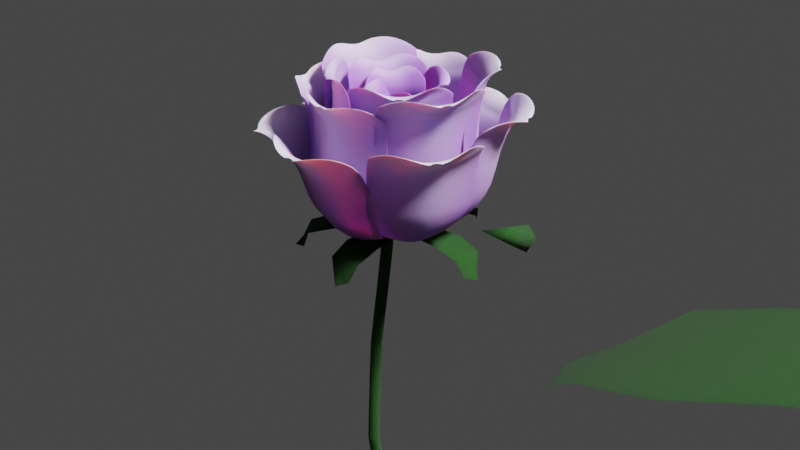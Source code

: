 # Source: PurpleRain.blend  (saved by Blender 2.90.8; exported with 4.5.12 LTS)
import bpy
from mathutils import Matrix  # noqa: F401  (used for matrix-valued properties, if any)

bpy.ops.wm.read_factory_settings(use_empty=True)
scene = bpy.context.scene
scene.name = 'Scene'

# ---- collections
col_collection = bpy.data.collections.new('Collection'); scene.collection.children.link(col_collection)

# ---- materials (node trees are filled in below, after node groups)
mat_stem = bpy.data.materials.new('Stem')
mat_stem.alpha_threshold = 0.0
mat_stem.line_color = (0.0, 0.0, 0.0, 1.0)
mat_pedal = bpy.data.materials.new('Pedal')

# ---- material node trees
mat_stem.use_nodes = True; mat_stem.node_tree.nodes.clear()
_N = mat_stem.node_tree.nodes; _L = mat_stem.node_tree.links
n0 = _N.new('ShaderNodeOutputMaterial'); n0.name = 'Material Output'; n0.location = (300, 300)
n1 = _N.new('ShaderNodeBsdfPrincipled'); n1.name = 'Principled BSDF'; n1.location = (10, 300)
n1.distribution = 'GGX'
n1.subsurface_method = 'BURLEY'
n1.inputs[0].default_value = (0.002992, 0.03117, 0.0, 1.0)
n1.inputs[2].default_value = 1.0
n1.inputs[3].default_value = 1.45
n1.inputs[8].default_value = 1.0
n1.inputs[10].default_value = 0.8652
n1.inputs[27].default_value = (0.0, 0.0, 0.0, 1.0)
n1.inputs[28].default_value = 1.0
_L.new(n1.outputs[0], n0.inputs[0])
n0.is_active_output = True
mat_pedal.use_nodes = True; mat_pedal.node_tree.nodes.clear()
_N = mat_pedal.node_tree.nodes; _L = mat_pedal.node_tree.links
n0 = _N.new('ShaderNodeBsdfPrincipled'); n0.name = 'Principled BSDF'; n0.location = (10, 300)
n0.distribution = 'GGX'
n0.subsurface_method = 'BURLEY'
n0.inputs[2].default_value = 0.6738
n0.inputs[3].default_value = 1.45
n0.inputs[8].default_value = 1.0
n0.inputs[10].default_value = 0.02837
n0.inputs[18].default_value = 0.3759
n0.inputs[27].default_value = (0.0, 0.0, 0.0, 1.0)
n0.inputs[28].default_value = 1.0
n1 = _N.new('ShaderNodeOutputMaterial'); n1.name = 'Material Output'; n1.location = (300, 300)
n2 = _N.new('ShaderNodeTexCoord'); n2.name = 'Texture Coordinate'; n2.location = (-808, 239)
n3 = _N.new('ShaderNodeSeparateXYZ'); n3.name = 'Separate XYZ'; n3.location = (-427, 101)
n4 = _N.new('ShaderNodeMapping'); n4.name = 'Mapping'; n4.location = (-605, 199)
n5 = _N.new('ShaderNodeValToRGB'); n5.name = 'ColorRamp'; n5.location = (-299, 155)
while len(n5.color_ramp.elements) > 1: n5.color_ramp.elements.remove(n5.color_ramp.elements[-1])
n5.color_ramp.elements[0].position = 0.5864; n5.color_ramp.elements[0].color = (0.4297, 0.1544, 0.746, 1.0)
_e = n5.color_ramp.elements.new(1.0); _e.color = (1.0, 1.0, 1.0, 1.0)
n6 = _N.new('ShaderNodeMix'); n6.name = 'Mix'; n6.location = (-160, 180)
n6.data_type = 'RGBA'
n6.inputs[0].default_value = 0.02837
n6.inputs[7].default_value = (1.0, 1.0, 1.0, 1.0)
_L.new(n0.outputs[0], n1.inputs[0])
_L.new(n2.outputs[0], n4.inputs[0])
_L.new(n4.outputs[0], n3.inputs[0])
_L.new(n3.outputs[1], n5.inputs[0])
_L.new(n5.outputs[0], n6.inputs[6])
_L.new(n6.outputs[2], n0.inputs[0])
n1.is_active_output = True

# ---- world
world_world = bpy.data.worlds.new('World'); scene.world = world_world
world_world.use_nodes = True; world_world.node_tree.nodes.clear()
_N = world_world.node_tree.nodes; _L = world_world.node_tree.links
n0 = _N.new('ShaderNodeOutputWorld'); n0.name = 'World Output'; n0.location = (300, 300)
n1 = _N.new('ShaderNodeBackground'); n1.name = 'Background'; n1.location = (10, 300)
n1.inputs[0].default_value = (0.05088, 0.05088, 0.05088, 1.0)
_L.new(n1.outputs[0], n0.inputs[0])
n0.is_active_output = True
world_world.color = (0.05088, 0.05088, 0.05088)
world_world.use_sun_shadow = False
world_world.sun_shadow_jitter_overblur = 0.0

# ---- cameras
cam_camera = bpy.data.cameras.new('Camera')
cam_camera.clip_end = 100.0
cam_camera.ortho_scale = 7.314

# ---- lights
light_light = bpy.data.lights.new('Light', 'SUN')
light_light.transmission_factor = 0.0
light_light.angle = 0.1993
light_light.shadow_soft_size = 0.1
light_light.shadow_cascade_max_distance = 1000.0

# ---- meshes
me_cylinder = bpy.data.meshes.new('Cylinder')
me_cylinder.from_pydata([(0.1782, -0.02264, -3.845), (0.1782, -0.1573, -3.845), (0.04355, -0.02264, -3.845), (0.04355, -0.1573, -3.845), (0.04355, -0.1573, -4.047), (0.04355, -0.02264, -4.047), (0.1782, -0.1573, -4.047), (0.1782, -0.02264, -4.047), (0.1477, -0.02264, 0.09551), (0.1477, -0.02264, -0.1724), (0.1477, -0.1573, 0.09551), (0.1477, -0.1573, -0.1724), (0.01304, -0.02264, 0.09551), (0.01304, -0.02264, -0.1724), (0.01304, -0.1573, 0.09551), (0.01304, -0.1573, -0.1724), (0.1747, -0.2997, -2.6), (0.01425, -0.2997, -1.458), (0.01425, -0.165, -1.458), (0.1747, -0.165, -2.6), (0.1489, -0.2997, -1.458), (0.3093, -0.2997, -2.6), (0.3093, -0.165, -2.6), (0.1489, -0.165, -1.458), (0.06077, -0.4127, -9.529), (0.06077, 0.05723, -9.529), (0.1954, -0.4127, -9.529), (0.1954, 0.05723, -9.529)], [], [(13, 18, 17, 15), (11, 20, 23, 9), (21, 1, 0, 22), (4, 5, 25, 24), (15, 17, 20, 11), (9, 23, 18, 13), (1, 6, 7, 0), (22, 0, 2, 19), (8, 12, 14, 10), (16, 3, 1, 21), (11, 10, 14, 15), (9, 8, 10, 11), (13, 12, 8, 9), (15, 14, 12, 13), (17, 16, 21, 20), (23, 22, 19, 18), (20, 21, 22, 23), (18, 19, 16, 17), (19, 2, 3, 16), (2, 5, 4, 3), (0, 7, 5, 2), (3, 4, 6, 1), (25, 27, 26, 24), (6, 4, 24, 26), (7, 6, 26, 27), (5, 7, 27, 25)])
_k = {(17, 20): 0.55294, (16, 21): 0.91765, (18, 23): 0.55294, (19, 22): 0.91765, (20, 23): 0.55294, (21, 22): 0.91765, (17, 18): 0.55294, (16, 19): 0.91765}
me_cylinder.attributes.new('crease_edge', 'FLOAT', 'EDGE').data.foreach_set('value', [_k.get((min(e.vertices), max(e.vertices)), 0.0) for e in me_cylinder.edges])
_uv = me_cylinder.uv_layers.new(name='UVMap')
_uv.uv.foreach_set('vector', [0.625, 0.75, 0.625, 0.75, 0.625, 0.5, 0.625, 0.5, 0.375, 1.0, 0.375, 1.0, 0.375, 0.75, 0.375, 0.75, 0.375, 1.0, 0.375, 1.0, 0.375, 0.75, 0.375, 0.75, 0.625, 0.5, 0.625, 0.75, 0.625, 0.75, 0.625, 0.5, 0.375, 0.75, 0.375, 0.75, 0.375, 0.5, 0.375, 0.5, 0.125, 0.75, 0.125, 0.75, 0.125, 0.5, 0.125, 0.5, 0.375, 1.0, 0.375, 1.0, 0.375, 0.75, 0.375, 0.75, 0.125, 0.75, 0.125, 0.75, 0.125, 0.5, 0.125, 0.5, 0.375, 0.0, 0.625, 0.0, 0.625, 0.25, 0.375, 0.25, 0.375, 0.75, 0.375, 0.75, 0.375, 0.5, 0.375, 0.5, 0.375, 0.5, 0.625, 0.5, 0.625, 0.75, 0.375, 0.75, 0.375, 0.75, 0.625, 0.75, 0.625, 1.0, 0.375, 1.0, 0.125, 0.5, 0.375, 0.5, 0.375, 0.75, 0.125, 0.75, 0.625, 0.5, 0.875, 0.5, 0.875, 0.75, 0.625, 0.75, 0.375, 0.75, 0.375, 0.75, 0.375, 0.5, 0.375, 0.5, 0.125, 0.75, 0.125, 0.75, 0.125, 0.5, 0.125, 0.5, 0.375, 1.0, 0.375, 1.0, 0.375, 0.75, 0.375, 0.75, 0.625, 0.75, 0.625, 0.75, 0.625, 0.5, 0.625, 0.5, 0.625, 0.75, 0.625, 0.75, 0.625, 0.5, 0.625, 0.5, 0.625, 0.75, 0.625, 0.75, 0.625, 0.5, 0.625, 0.5, 0.125, 0.75, 0.125, 0.75, 0.125, 0.5, 0.125, 0.5, 0.375, 0.75, 0.375, 0.75, 0.375, 0.5, 0.375, 0.5, 0.375, 0.25, 0.625, 0.25, 0.625, 0.5, 0.375, 0.5, 0.375, 0.5, 0.375, 0.75, 0.375, 0.75, 0.375, 0.5, 0.375, 0.75, 0.375, 1.0, 0.375, 1.0, 0.375, 0.75, 0.125, 0.5, 0.125, 0.75, 0.125, 0.75, 0.125, 0.5])
me_cylinder.materials.append(mat_stem)
me_cylinder.use_remesh_fix_poles = True
me_cylinder.use_remesh_preserve_attributes = False
me_cylinder.use_mirror_vertex_groups = False
me_cylinder.update()
me_plane = bpy.data.meshes.new('Plane')
me_plane.from_pydata([(0.796, -0.8384, 0.5551), (2.427, -0.8384, 1.203), (0.796, 0.8283, 0.5551), (2.427, 0.8283, 1.203), (3.496, -0.005069, 1.378), (0.05931, -0.005068, 0.01244), (0.8295, -0.005068, 0.5684), (1.577, -0.9634, 0.8656), (2.373, -0.005069, 1.182), (1.577, 0.9533, 0.8656), (3.179, -0.4842, 1.252), (3.179, 0.4741, 1.252), (0.272, -0.4842, 0.09698), (0.272, 0.4741, 0.09698), (1.575, -0.005069, 0.8646), (2.948, -0.005069, 1.28), (0.3779, -0.005068, 0.2342)], [], [(0, 7, 14, 6), (7, 1, 8, 14), (14, 8, 3, 9), (6, 14, 9, 2), (3, 8, 15, 11), (1, 10, 15, 8), (4, 11, 15, 10), (0, 6, 16, 12), (2, 13, 16, 6), (5, 12, 16, 13)])
me_plane.polygons.foreach_set('use_smooth', [True] * 10)
_uv = me_plane.uv_layers.new(name='UVMap')
_uv.uv.foreach_set('vector', [0.1667, 0.0, 0.5, 0.02083, 0.5, 0.5, 0.1667, 0.4352, 0.5, 0.02083, 0.8333, 0.1667, 0.8333, 0.5648, 0.5, 0.5, 0.5, 0.5, 0.8333, 0.5648, 0.8333, 1.0, 0.5, 0.9792, 0.1667, 0.4352, 0.5, 0.5, 0.5, 0.9792, 0.1667, 0.8333, 0.8333, 1.0, 0.8333, 0.5648, 0.9688, 0.6788, 0.9792, 1.0, 0.8333, 0.1667, 0.9792, 0.5208, 0.9688, 0.6788, 0.8333, 0.5648, 1.0, 1.0, 0.9792, 1.0, 0.9688, 0.6788, 0.9792, 0.5208, 0.1667, 0.0, 0.1667, 0.4352, 0.03125, 0.3212, 0.02083, 0.0, 0.1667, 0.8333, 0.02083, 0.4792, 0.03125, 0.3212, 0.1667, 0.4352, 0.0, 0.0, 0.02083, 0.0, 0.03125, 0.3212, 0.02083, 0.4792])
me_plane.materials.append(mat_stem)
me_plane.use_remesh_fix_poles = True
me_plane.use_remesh_preserve_attributes = False
me_plane.use_mirror_vertex_groups = False
me_plane.update()
me_cone_001 = bpy.data.meshes.new('Cone.001')
me_cone_001.from_pydata([(0.01722, -0.02212, 0.1035), (0.1401, -0.06075, 0.023), (0.09316, -0.1232, -0.1072), (-0.05871, -0.1232, -0.1072), (-0.1056, -0.06075, 0.023), (0.01722, -0.6366, 0.2551)], [], [(0, 5, 1), (1, 5, 2), (2, 5, 3), (0, 1, 2, 3, 4), (3, 5, 4), (4, 5, 0)])
me_cone_001.polygons.foreach_set('use_smooth', [True] * 6)
_uv = me_cone_001.uv_layers.new(name='UVMap')
_uv.uv.foreach_set('vector', [0.25, 0.49, 0.25, 0.25, 0.4783, 0.3242, 0.4783, 0.3242, 0.25, 0.25, 0.3911, 0.05584, 0.3911, 0.05584, 0.25, 0.25, 0.1089, 0.05584, 0.75, 0.49, 0.9783, 0.3242, 0.8911, 0.05584, 0.6089, 0.05584, 0.5217, 0.3242, 0.1089, 0.05584, 0.25, 0.25, 0.02175, 0.3242, 0.02175, 0.3242, 0.25, 0.25, 0.25, 0.49])
me_cone_001.materials.append(mat_stem)
me_cone_001.use_remesh_fix_poles = True
me_cone_001.use_remesh_preserve_attributes = False
me_cone_001.use_mirror_vertex_groups = False
me_cone_001.update()
me_plane_005 = bpy.data.meshes.new('Plane.005')
me_plane_005.from_pydata([(0.3083, -0.245, 0.2411), (0.7553, -0.245, 0.4963), (0.3083, 0.07433, 0.2411), (0.7553, 0.07433, 0.4963), (1.004, -0.08535, 0.4151), (0.01188, -0.08535, -0.05239), (0.3184, -0.08535, 0.245), (0.499, -0.269, 0.3966), (0.7391, -0.08535, 0.49), (0.499, 0.09829, 0.3966), (0.9082, -0.1772, 0.3778), (0.9082, 0.006465, 0.3778), (0.07608, -0.1772, -0.0274), (0.07608, 0.006465, -0.0274), (0.4983, -0.08535, 0.3963), (0.8739, -0.08535, 0.4492), (0.1363, -0.08535, 0.06387), (0.1443, 0.2729, 0.1248), (0.2469, 0.7772, 0.136), (-0.1122, 0.3292, -0.05698), (-0.009571, 0.8334, -0.04582), (0.2626, 0.9588, -0.1105), (-0.00375, -0.1041, -0.06348), (0.01907, 0.3114, 0.03284), (0.1892, 0.5103, 0.177), (0.1138, 0.7887, 0.0468), (-0.1058, 0.575, -0.03212), (0.3075, 0.8444, -0.04798), (0.1601, 0.8768, -0.1525), (0.08927, -0.05448, -0.01806), (-0.05821, -0.02214, -0.1226), (0.04149, 0.5419, 0.0725), (0.1906, 0.8738, -0.03516), (0.007222, 0.06197, -0.02759), (-0.2787, 0.1453, -0.2489), (-0.6846, 0.2934, -0.5243), (-0.354, -0.1605, -0.3022), (-0.7599, -0.01238, -0.5777), (-0.7225, 0.1855, -0.8087), (0.009552, -0.1266, -0.05405), (-0.3231, -0.004554, -0.2835), (-0.5092, 0.2392, -0.3181), (-0.7115, 0.1356, -0.5382), (-0.5958, -0.1124, -0.3795), (-0.6374, 0.2446, -0.7178), (-0.6807, 0.06882, -0.7485), (-0.01131, -0.01935, -0.08935), (-0.05462, -0.1951, -0.12), (-0.552, 0.06314, -0.3482), (-0.7147, 0.1606, -0.6768), (-0.1355, -0.0778, -0.1287), (-0.2856, -0.3455, -0.2537), (-0.5471, -0.7506, -0.4268), (-0.07947, -0.5409, -0.1076), (-0.341, -0.9461, -0.2807), (-0.4003, -0.9716, -0.5803), (0.02744, -0.1176, -0.04137), (-0.1862, -0.4515, -0.1865), (-0.4331, -0.525, -0.338), (-0.438, -0.835, -0.3444), (-0.1961, -0.7497, -0.17), (-0.4242, -0.8366, -0.5667), (-0.3057, -0.949, -0.4827), (-0.05549, -0.1143, -0.1207), (0.06301, -0.2267, -0.03667), (-0.3143, -0.6367, -0.2536), (-0.4168, -0.9034, -0.4657), (-0.07003, -0.2511, -0.08235), (0.0741, -0.5212, 0.07508), (0.3441, -0.9398, 0.2048), (0.2972, -0.3371, 0.2116), (0.557, -0.7557, 0.3558), (0.6453, -0.9751, 0.1608), (0.02632, -0.09285, -0.04216), (0.1972, -0.4377, 0.1375), (0.164, -0.7356, 0.1591), (0.4402, -0.834, 0.2781), (0.4088, -0.5239, 0.3326), (0.5228, -0.9466, 0.1046), (0.6452, -0.8407, 0.1914), (0.006215, -0.2004, -0.07692), (0.1286, -0.09453, 0.00985), (0.2859, -0.6291, 0.2458), (0.5451, -0.9046, 0.2162), (0.0924, -0.2307, 0.03278)], [], [(0, 7, 14, 6), (7, 1, 8, 14), (14, 8, 3, 9), (6, 14, 9, 2), (3, 8, 15, 11), (1, 10, 15, 8), (4, 11, 15, 10), (0, 6, 16, 12), (2, 13, 16, 6), (5, 12, 16, 13), (17, 24, 31, 23), (24, 18, 25, 31), (31, 25, 20, 26), (23, 31, 26, 19), (20, 25, 32, 28), (18, 27, 32, 25), (21, 28, 32, 27), (17, 23, 33, 29), (19, 30, 33, 23), (22, 29, 33, 30), (34, 41, 48, 40), (41, 35, 42, 48), (48, 42, 37, 43), (40, 48, 43, 36), (37, 42, 49, 45), (35, 44, 49, 42), (38, 45, 49, 44), (34, 40, 50, 46), (36, 47, 50, 40), (39, 46, 50, 47), (51, 58, 65, 57), (58, 52, 59, 65), (65, 59, 54, 60), (57, 65, 60, 53), (54, 59, 66, 62), (52, 61, 66, 59), (55, 62, 66, 61), (51, 57, 67, 63), (53, 64, 67, 57), (56, 63, 67, 64), (68, 75, 82, 74), (75, 69, 76, 82), (82, 76, 71, 77), (74, 82, 77, 70), (71, 76, 83, 79), (69, 78, 83, 76), (72, 79, 83, 78), (68, 74, 84, 80), (70, 81, 84, 74), (73, 80, 84, 81)])
me_plane_005.polygons.foreach_set('use_smooth', [True] * 50)
_uv = me_plane_005.uv_layers.new(name='UVMap')
_uv.uv.foreach_set('vector', [0.1667, 0.0, 0.5, 0.02083, 0.5, 0.5, 0.1667, 0.4352, 0.5, 0.02083, 0.8333, 0.1667, 0.8333, 0.5648, 0.5, 0.5, 0.5, 0.5, 0.8333, 0.5648, 0.8333, 1.0, 0.5, 0.9792, 0.1667, 0.4352, 0.5, 0.5, 0.5, 0.9792, 0.1667, 0.8333, 0.8333, 1.0, 0.8333, 0.5648, 0.9688, 0.6788, 0.9792, 1.0, 0.8333, 0.1667, 0.9792, 0.5208, 0.9688, 0.6788, 0.8333, 0.5648, 1.0, 1.0, 0.9792, 1.0, 0.9688, 0.6788, 0.9792, 0.5208, 0.1667, 0.0, 0.1667, 0.4352, 0.03125, 0.3212, 0.02083, 0.0, 0.1667, 0.8333, 0.02083, 0.4792, 0.03125, 0.3212, 0.1667, 0.4352, 0.0, 0.0, 0.02083, 0.0, 0.03125, 0.3212, 0.02083, 0.4792, 0.1667, 0.0, 0.5, 0.02083, 0.5, 0.5, 0.1667, 0.4352, 0.5, 0.02083, 0.8333, 0.1667, 0.8333, 0.5648, 0.5, 0.5, 0.5, 0.5, 0.8333, 0.5648, 0.8333, 1.0, 0.5, 0.9792, 0.1667, 0.4352, 0.5, 0.5, 0.5, 0.9792, 0.1667, 0.8333, 0.8333, 1.0, 0.8333, 0.5648, 0.9688, 0.6788, 0.9792, 1.0, 0.8333, 0.1667, 0.9792, 0.5208, 0.9688, 0.6788, 0.8333, 0.5648, 1.0, 1.0, 0.9792, 1.0, 0.9688, 0.6788, 0.9792, 0.5208, 0.1667, 0.0, 0.1667, 0.4352, 0.03125, 0.3212, 0.02083, 0.0, 0.1667, 0.8333, 0.02083, 0.4792, 0.03125, 0.3212, 0.1667, 0.4352, 0.0, 0.0, 0.02083, 0.0, 0.03125, 0.3212, 0.02083, 0.4792, 0.1667, 0.0, 0.5, 0.02083, 0.5, 0.5, 0.1667, 0.4352, 0.5, 0.02083, 0.8333, 0.1667, 0.8333, 0.5648, 0.5, 0.5, 0.5, 0.5, 0.8333, 0.5648, 0.8333, 1.0, 0.5, 0.9792, 0.1667, 0.4352, 0.5, 0.5, 0.5, 0.9792, 0.1667, 0.8333, 0.8333, 1.0, 0.8333, 0.5648, 0.9688, 0.6788, 0.9792, 1.0, 0.8333, 0.1667, 0.9792, 0.5208, 0.9688, 0.6788, 0.8333, 0.5648, 1.0, 1.0, 0.9792, 1.0, 0.9688, 0.6788, 0.9792, 0.5208, 0.1667, 0.0, 0.1667, 0.4352, 0.03125, 0.3212, 0.02083, 0.0, 0.1667, 0.8333, 0.02083, 0.4792, 0.03125, 0.3212, 0.1667, 0.4352, 0.0, 0.0, 0.02083, 0.0, 0.03125, 0.3212, 0.02083, 0.4792, 0.1667, 0.0, 0.5, 0.02083, 0.5, 0.5, 0.1667, 0.4352, 0.5, 0.02083, 0.8333, 0.1667, 0.8333, 0.5648, 0.5, 0.5, 0.5, 0.5, 0.8333, 0.5648, 0.8333, 1.0, 0.5, 0.9792, 0.1667, 0.4352, 0.5, 0.5, 0.5, 0.9792, 0.1667, 0.8333, 0.8333, 1.0, 0.8333, 0.5648, 0.9688, 0.6788, 0.9792, 1.0, 0.8333, 0.1667, 0.9792, 0.5208, 0.9688, 0.6788, 0.8333, 0.5648, 1.0, 1.0, 0.9792, 1.0, 0.9688, 0.6788, 0.9792, 0.5208, 0.1667, 0.0, 0.1667, 0.4352, 0.03125, 0.3212, 0.02083, 0.0, 0.1667, 0.8333, 0.02083, 0.4792, 0.03125, 0.3212, 0.1667, 0.4352, 0.0, 0.0, 0.02083, 0.0, 0.03125, 0.3212, 0.02083, 0.4792, 0.1667, 0.0, 0.5, 0.02083, 0.5, 0.5, 0.1667, 0.4352, 0.5, 0.02083, 0.8333, 0.1667, 0.8333, 0.5648, 0.5, 0.5, 0.5, 0.5, 0.8333, 0.5648, 0.8333, 1.0, 0.5, 0.9792, 0.1667, 0.4352, 0.5, 0.5, 0.5, 0.9792, 0.1667, 0.8333, 0.8333, 1.0, 0.8333, 0.5648, 0.9688, 0.6788, 0.9792, 1.0, 0.8333, 0.1667, 0.9792, 0.5208, 0.9688, 0.6788, 0.8333, 0.5648, 1.0, 1.0, 0.9792, 1.0, 0.9688, 0.6788, 0.9792, 0.5208, 0.1667, 0.0, 0.1667, 0.4352, 0.03125, 0.3212, 0.02083, 0.0, 0.1667, 0.8333, 0.02083, 0.4792, 0.03125, 0.3212, 0.1667, 0.4352, 0.0, 0.0, 0.02083, 0.0, 0.03125, 0.3212, 0.02083, 0.4792])
me_plane_005.materials.append(mat_stem)
me_plane_005.use_remesh_fix_poles = True
me_plane_005.use_remesh_preserve_attributes = False
me_plane_005.use_mirror_vertex_groups = False
me_plane_005.update()

# ---- curves / text
cu_beziercircle_001 = bpy.data.curves.new('BezierCircle.001', 'CURVE')
cu_beziercircle_001.dimensions = '3D'
_sp = cu_beziercircle_001.splines.new('BEZIER'); _sp.bezier_points.add(3)
_sp.bezier_points.foreach_set('co', [-0.9815, 0.0, 0.0, 0.0, 1.0, 0.0, -0.8022, 0.0, 0.0, 0.0, -1.0, 0.0])
_sp.bezier_points.foreach_set('handle_left', [-0.9815, -0.547, 0.0, 0.4462, 1.325, 0.0, -0.8022, 0.5005, 0.0, -0.421, -0.6285, 0.0])
_sp.bezier_points.foreach_set('handle_right', [-0.9815, 0.547, 0.0, -0.421, 0.6932, 0.0, -0.8022, -0.5005, 0.0, 0.414, -1.365, 0.0])
for _p, _l, _r in zip(_sp.bezier_points, ['AUTO', 'ALIGNED', 'AUTO', 'ALIGNED'], ['AUTO', 'ALIGNED', 'AUTO', 'ALIGNED']): _p.handle_left_type = _l; _p.handle_right_type = _r
_sp.order_u = 0
_sp.order_v = 0
_sp.use_cyclic_u = True
cu_beziercircle_001.use_path = True
cu_beziercircle_001.use_path_clamp = True
cu_beziercircle_001.fill_mode = 'FULL'
cu_beziercurve = bpy.data.curves.new('BezierCurve', 'CURVE')
cu_beziercurve.dimensions = '3D'
_sp = cu_beziercurve.splines.new('BEZIER'); _sp.bezier_points.add(3)
_sp.bezier_points.foreach_set('co', [0.0, 0.0, 0.0, 0.5309, 0.1979, -6.482e-09, 1.257, 0.0611, 3.438e-08, 1.279, 0.2905, -5.083e-08])
_sp.bezier_points.foreach_set('handle_left', [-0.02819, -0.2659, 0.0, -0.02388, 0.2134, -6.482e-09, 1.087, -0.03218, 2.69e-08, 1.334, 0.308, -3.23e-08])
_sp.bezier_points.foreach_set('handle_right', [0.01331, 0.1255, 0.0, 0.8082, 0.1902, -6.482e-09, 1.428, 0.1544, 4.186e-08, 1.213, 0.2695, -7.298e-08])
for _p, _l, _r in zip(_sp.bezier_points, ['ALIGNED', 'ALIGNED', 'ALIGNED', 'ALIGNED'], ['ALIGNED', 'ALIGNED', 'ALIGNED', 'ALIGNED']): _p.handle_left_type = _l; _p.handle_right_type = _r
_sp.bezier_points.foreach_set('radius', [0.0001384, 0.2608, 0.2751, 0.02971])
_sp.order_u = 0
_sp.order_v = 0
cu_beziercurve.materials.append(mat_pedal)
cu_beziercurve.use_path = True
cu_beziercurve.use_path_clamp = True
cu_beziercurve.bevel_mode = 'OBJECT'
cu_beziercurve.fill_mode = 'FULL'
cu_beziercurve_028 = bpy.data.curves.new('BezierCurve.028', 'CURVE')
cu_beziercurve_028.dimensions = '3D'
_sp = cu_beziercurve_028.splines.new('BEZIER'); _sp.bezier_points.add(3)
_sp.bezier_points.foreach_set('co', [0.0, 0.0, 0.0, 0.6009, 0.2639, -1.194e-09, 1.319, 0.127, 3.905e-08, 1.341, 0.3564, -4.617e-08])
_sp.bezier_points.foreach_set('handle_left', [-0.02819, -0.2659, 0.0, 0.04616, 0.2793, -1.194e-09, 1.149, 0.03374, 3.157e-08, 1.396, 0.3739, -2.763e-08])
_sp.bezier_points.foreach_set('handle_right', [0.01331, 0.1255, 0.0, 0.8783, 0.2562, -1.194e-09, 1.49, 0.2203, 4.653e-08, 1.275, 0.3354, -6.832e-08])
for _p, _l, _r in zip(_sp.bezier_points, ['ALIGNED', 'ALIGNED', 'ALIGNED', 'ALIGNED'], ['ALIGNED', 'ALIGNED', 'ALIGNED', 'ALIGNED']): _p.handle_left_type = _l; _p.handle_right_type = _r
_sp.bezier_points.foreach_set('radius', [0.0001384, 0.2608, 0.2751, 0.02971])
_sp.order_u = 0
_sp.order_v = 0
cu_beziercurve_028.materials.append(mat_pedal)
cu_beziercurve_028.use_path = True
cu_beziercurve_028.use_path_clamp = True
cu_beziercurve_028.bevel_mode = 'OBJECT'
cu_beziercurve_028.fill_mode = 'FULL'
cu_beziercurve_029 = bpy.data.curves.new('BezierCurve.029', 'CURVE')
cu_beziercurve_029.dimensions = '3D'
_sp = cu_beziercurve_029.splines.new('BEZIER'); _sp.bezier_points.add(3)
_sp.bezier_points.foreach_set('co', [0.0, 0.0, 0.0, 0.6751, 0.3298, 4.405e-09, 1.393, 0.1929, 4.465e-08, 1.415, 0.4223, -4.057e-08])
_sp.bezier_points.foreach_set('handle_left', [-0.02819, -0.2659, 0.0, 0.1203, 0.3452, 4.405e-09, 1.223, 0.09966, 3.716e-08, 1.47, 0.4398, -2.203e-08])
_sp.bezier_points.foreach_set('handle_right', [0.01331, 0.1255, 0.0, 0.9525, 0.3221, 4.405e-09, 1.564, 0.2862, 5.213e-08, 1.349, 0.4014, -6.272e-08])
for _p, _l, _r in zip(_sp.bezier_points, ['ALIGNED', 'ALIGNED', 'ALIGNED', 'ALIGNED'], ['ALIGNED', 'ALIGNED', 'ALIGNED', 'ALIGNED']): _p.handle_left_type = _l; _p.handle_right_type = _r
_sp.bezier_points.foreach_set('radius', [0.0001384, 0.2608, 0.2751, 0.02971])
_sp.order_u = 0
_sp.order_v = 0
cu_beziercurve_029.materials.append(mat_pedal)
cu_beziercurve_029.use_path = True
cu_beziercurve_029.use_path_clamp = True
cu_beziercurve_029.bevel_mode = 'OBJECT'
cu_beziercurve_029.fill_mode = 'FULL'
cu_beziercurve_030 = bpy.data.curves.new('BezierCurve.030', 'CURVE')
cu_beziercurve_030.dimensions = '3D'
_sp = cu_beziercurve_030.splines.new('BEZIER'); _sp.bezier_points.add(3)
_sp.bezier_points.foreach_set('co', [0.0, 0.0, 0.0, 0.6998, 0.3916, 6.271e-09, 1.418, 0.2547, 4.651e-08, 1.44, 0.4841, -3.87e-08])
_sp.bezier_points.foreach_set('handle_left', [-0.02819, -0.2659, 0.0, 0.145, 0.407, 6.271e-09, 1.248, 0.1615, 3.903e-08, 1.495, 0.5016, -2.017e-08])
_sp.bezier_points.foreach_set('handle_right', [0.01331, 0.1255, 0.0, 0.9772, 0.3839, 6.271e-09, 1.588, 0.348, 5.4e-08, 1.374, 0.4632, -6.085e-08])
for _p, _l, _r in zip(_sp.bezier_points, ['ALIGNED', 'ALIGNED', 'ALIGNED', 'ALIGNED'], ['ALIGNED', 'ALIGNED', 'ALIGNED', 'ALIGNED']): _p.handle_left_type = _l; _p.handle_right_type = _r
_sp.bezier_points.foreach_set('radius', [0.0001384, 0.398, 0.4198, 0.04534])
_sp.order_u = 0
_sp.order_v = 0
cu_beziercurve_030.materials.append(mat_pedal)
cu_beziercurve_030.use_path = True
cu_beziercurve_030.use_path_clamp = True
cu_beziercurve_030.bevel_mode = 'OBJECT'
cu_beziercurve_030.fill_mode = 'FULL'
cu_beziercurve_031 = bpy.data.curves.new('BezierCurve.031', 'CURVE')
cu_beziercurve_031.dimensions = '3D'
_sp = cu_beziercurve_031.splines.new('BEZIER'); _sp.bezier_points.add(3)
_sp.bezier_points.foreach_set('co', [0.0, 0.0, 0.0, 0.6874, 0.4287, 5.338e-09, 1.463, 0.3413, 4.994e-08, 1.485, 0.5706, -3.528e-08])
_sp.bezier_points.foreach_set('handle_left', [-0.02819, -0.2659, 0.0, 0.1327, 0.4441, 5.338e-09, 1.293, 0.248, 4.245e-08, 1.54, 0.5882, -1.674e-08])
_sp.bezier_points.foreach_set('handle_right', [0.01331, 0.1255, 0.0, 0.9648, 0.421, 5.338e-09, 1.634, 0.4346, 5.742e-08, 1.419, 0.5497, -5.743e-08])
for _p, _l, _r in zip(_sp.bezier_points, ['ALIGNED', 'ALIGNED', 'ALIGNED', 'ALIGNED'], ['ALIGNED', 'ALIGNED', 'ALIGNED', 'ALIGNED']): _p.handle_left_type = _l; _p.handle_right_type = _r
_sp.bezier_points.foreach_set('radius', [0.0001913, 0.3606, 0.3803, 0.04108])
_sp.order_u = 0
_sp.order_v = 0
cu_beziercurve_031.materials.append(mat_pedal)
cu_beziercurve_031.use_path = True
cu_beziercurve_031.use_path_clamp = True
cu_beziercurve_031.bevel_mode = 'OBJECT'
cu_beziercurve_031.fill_mode = 'FULL'
cu_beziercurve_032 = bpy.data.curves.new('BezierCurve.032', 'CURVE')
cu_beziercurve_032.dimensions = '3D'
_sp = cu_beziercurve_032.splines.new('BEZIER'); _sp.bezier_points.add(3)
_sp.bezier_points.foreach_set('co', [0.0, 0.0, 0.0, 0.671, 0.4575, 4.094e-09, 1.48, 0.4237, 5.118e-08, 1.502, 0.653, -3.403e-08])
_sp.bezier_points.foreach_set('handle_left', [-0.02819, -0.2659, 0.0, 0.1331, 0.3208, 1.816e-09, 1.31, 0.3304, 4.37e-08, 1.557, 0.6706, -1.55e-08])
_sp.bezier_points.foreach_set('handle_right', [0.01331, 0.1255, 0.0, 0.9648, 0.5322, 5.338e-09, 1.65, 0.517, 5.866e-08, 1.436, 0.6321, -5.619e-08])
for _p, _l, _r in zip(_sp.bezier_points, ['ALIGNED', 'ALIGNED', 'ALIGNED', 'ALIGNED'], ['ALIGNED', 'ALIGNED', 'ALIGNED', 'ALIGNED']): _p.handle_left_type = _l; _p.handle_right_type = _r
_sp.bezier_points.foreach_set('radius', [0.0002341, 0.4412, 0.4653, 0.05026])
_sp.order_u = 0
_sp.order_v = 0
cu_beziercurve_032.materials.append(mat_pedal)
cu_beziercurve_032.use_path = True
cu_beziercurve_032.use_path_clamp = True
cu_beziercurve_032.bevel_mode = 'OBJECT'
cu_beziercurve_032.fill_mode = 'FULL'
cu_beziercurve_033 = bpy.data.curves.new('BezierCurve.033', 'CURVE')
cu_beziercurve_033.dimensions = '3D'
_sp = cu_beziercurve_033.splines.new('BEZIER'); _sp.bezier_points.add(3)
_sp.bezier_points.foreach_set('co', [0.0, 0.0, 0.0, 0.5226, 0.507, -7.104e-09, 1.484, 0.502, 5.149e-08, 1.502, 0.7066, -3.403e-08])
_sp.bezier_points.foreach_set('handle_left', [-0.02819, -0.2659, 0.0, 0.021, 0.3492, -8.656e-09, 1.301, 0.4381, 4.302e-08, 1.557, 0.7241, -1.55e-08])
_sp.bezier_points.foreach_set('handle_right', [0.01331, 0.1255, 0.0, 0.7967, 0.5932, -6.257e-09, 1.667, 0.5658, 5.996e-08, 1.436, 0.6856, -5.619e-08])
for _p, _l, _r in zip(_sp.bezier_points, ['ALIGNED', 'ALIGNED', 'ALIGNED', 'ALIGNED'], ['ALIGNED', 'ALIGNED', 'ALIGNED', 'ALIGNED']): _p.handle_left_type = _l; _p.handle_right_type = _r
_sp.bezier_points.foreach_set('radius', [0.0002293, 0.4322, 0.4559, 0.04924])
_sp.order_u = 0
_sp.order_v = 0
cu_beziercurve_033.materials.append(mat_pedal)
cu_beziercurve_033.use_path = True
cu_beziercurve_033.use_path_clamp = True
cu_beziercurve_033.bevel_mode = 'OBJECT'
cu_beziercurve_033.fill_mode = 'FULL'
cu_beziercurve_034 = bpy.data.curves.new('BezierCurve.034', 'CURVE')
cu_beziercurve_034.dimensions = '3D'
_sp = cu_beziercurve_034.splines.new('BEZIER'); _sp.bezier_points.add(3)
_sp.bezier_points.foreach_set('co', [0.0, 0.0, 0.0, 0.5886, 0.5729, -2.127e-09, 1.533, 0.605, 5.522e-08, 1.596, 0.8755, -2.688e-08])
_sp.bezier_points.foreach_set('handle_left', [-0.02819, -0.2659, 0.0, 0.08693, 0.4151, -3.679e-09, 1.38, 0.486, 4.901e-08, 1.651, 0.8931, -8.345e-09])
_sp.bezier_points.foreach_set('handle_right', [0.01331, 0.1255, 0.0, 0.8626, 0.6591, -1.28e-09, 1.687, 0.724, 6.143e-08, 1.531, 0.8546, -4.903e-08])
for _p, _l, _r in zip(_sp.bezier_points, ['ALIGNED', 'ALIGNED', 'ALIGNED', 'ALIGNED'], ['ALIGNED', 'ALIGNED', 'ALIGNED', 'ALIGNED']): _p.handle_left_type = _l; _p.handle_right_type = _r
_sp.bezier_points.foreach_set('radius', [0.0002496, 0.4703, 0.4961, 0.05358])
_sp.order_u = 0
_sp.order_v = 0
cu_beziercurve_034.materials.append(mat_pedal)
cu_beziercurve_034.use_path = True
cu_beziercurve_034.use_path_clamp = True
cu_beziercurve_034.bevel_mode = 'OBJECT'
cu_beziercurve_034.fill_mode = 'FULL'
cu_beziercurve_035 = bpy.data.curves.new('BezierCurve.035', 'CURVE')
cu_beziercurve_035.dimensions = '3D'
_sp = cu_beziercurve_035.splines.new('BEZIER'); _sp.bezier_points.add(3)
_sp.bezier_points.foreach_set('co', [0.0, 0.0, 0.0, 0.5309, 0.61, -6.482e-09, 1.538, 0.6956, 5.553e-08, 1.6, 0.9662, -2.657e-08])
_sp.bezier_points.foreach_set('handle_left', [-0.02819, -0.2659, 0.0, 0.006071, 0.5766, -9.784e-09, 1.384, 0.5766, 4.932e-08, 1.656, 0.9837, -8.034e-09])
_sp.bezier_points.foreach_set('handle_right', [0.01331, 0.1255, 0.0, 0.8176, 0.6282, -4.679e-09, 1.691, 0.8146, 6.174e-08, 1.535, 0.9452, -4.872e-08])
for _p, _l, _r in zip(_sp.bezier_points, ['ALIGNED', 'ALIGNED', 'ALIGNED', 'ALIGNED'], ['ALIGNED', 'ALIGNED', 'ALIGNED', 'ALIGNED']): _p.handle_left_type = _l; _p.handle_right_type = _r
_sp.bezier_points.foreach_set('radius', [0.0002496, 0.4703, 0.4961, 0.05358])
_sp.order_u = 0
_sp.order_v = 0
cu_beziercurve_035.materials.append(mat_pedal)
cu_beziercurve_035.use_path = True
cu_beziercurve_035.use_path_clamp = True
cu_beziercurve_035.bevel_mode = 'OBJECT'
cu_beziercurve_035.fill_mode = 'FULL'
cu_beziercurve_036 = bpy.data.curves.new('BezierCurve.036', 'CURVE')
cu_beziercurve_036.dimensions = '3D'
_sp = cu_beziercurve_036.splines.new('BEZIER'); _sp.bezier_points.add(3)
_sp.bezier_points.foreach_set('co', [0.0, 0.0, 0.0, 0.5144, 0.6841, -7.727e-09, 1.385, 0.7244, 4.402e-08, 1.448, 0.995, -3.808e-08])
_sp.bezier_points.foreach_set('handle_left', [-0.02819, -0.2659, 0.0, -0.01041, 0.6507, -1.103e-08, 1.232, 0.6055, 3.781e-08, 1.503, 1.013, -1.954e-08])
_sp.bezier_points.foreach_set('handle_right', [0.01331, 0.1255, 0.0, 0.8011, 0.7024, -5.923e-09, 1.539, 0.8434, 5.023e-08, 1.382, 0.9741, -6.023e-08])
for _p, _l, _r in zip(_sp.bezier_points, ['ALIGNED', 'ALIGNED', 'ALIGNED', 'ALIGNED'], ['ALIGNED', 'ALIGNED', 'ALIGNED', 'ALIGNED']): _p.handle_left_type = _l; _p.handle_right_type = _r
_sp.bezier_points.foreach_set('radius', [0.0002496, 0.4703, 0.4961, 0.05358])
_sp.order_u = 0
_sp.order_v = 0
cu_beziercurve_036.materials.append(mat_pedal)
cu_beziercurve_036.use_path = True
cu_beziercurve_036.use_path_clamp = True
cu_beziercurve_036.bevel_mode = 'OBJECT'
cu_beziercurve_036.fill_mode = 'FULL'
cu_beziercurve_037 = bpy.data.curves.new('BezierCurve.037', 'CURVE')
cu_beziercurve_037.dimensions = '3D'
_sp = cu_beziercurve_037.splines.new('BEZIER'); _sp.bezier_points.add(3)
_sp.bezier_points.foreach_set('co', [0.0, 0.0, 0.0, 0.5003, 0.6977, -8.787e-09, 1.343, 0.7787, 4.085e-08, 1.372, 1.055, -4.38e-08])
_sp.bezier_points.foreach_set('handle_left', [-0.02819, -0.2659, 0.0, -0.01639, 0.6002, -1.148e-08, 1.205, 0.6417, 3.583e-08, 1.425, 1.079, -2.546e-08])
_sp.bezier_points.foreach_set('handle_right', [0.01331, 0.1255, 0.0, 0.7827, 0.751, -7.316e-09, 1.481, 0.9156, 4.587e-08, 1.31, 1.026, -6.572e-08])
for _p, _l, _r in zip(_sp.bezier_points, ['ALIGNED', 'ALIGNED', 'ALIGNED', 'ALIGNED'], ['ALIGNED', 'ALIGNED', 'ALIGNED', 'ALIGNED']): _p.handle_left_type = _l; _p.handle_right_type = _r
_sp.bezier_points.foreach_set('radius', [0.0002496, 0.4703, 0.4961, 0.05358])
_sp.order_u = 0
_sp.order_v = 0
cu_beziercurve_037.materials.append(mat_pedal)
cu_beziercurve_037.use_path = True
cu_beziercurve_037.use_path_clamp = True
cu_beziercurve_037.bevel_mode = 'OBJECT'
cu_beziercurve_037.fill_mode = 'FULL'
cu_beziercurve_038 = bpy.data.curves.new('BezierCurve.038', 'CURVE')
cu_beziercurve_038.dimensions = '3D'
_sp = cu_beziercurve_038.splines.new('BEZIER'); _sp.bezier_points.add(3)
_sp.bezier_points.foreach_set('co', [0.0, 0.0, 0.0, 0.5209, 0.7636, -7.232e-09, 1.364, 0.8446, 4.24e-08, 1.393, 1.121, -4.224e-08])
_sp.bezier_points.foreach_set('handle_left', [-0.02819, -0.2659, 0.0, 0.004207, 0.6661, -9.924e-09, 1.226, 0.7077, 3.738e-08, 1.445, 1.145, -2.39e-08])
_sp.bezier_points.foreach_set('handle_right', [0.01331, 0.1255, 0.0, 0.8033, 0.8169, -5.761e-09, 1.501, 0.9815, 4.742e-08, 1.33, 1.092, -6.416e-08])
for _p, _l, _r in zip(_sp.bezier_points, ['ALIGNED', 'ALIGNED', 'ALIGNED', 'ALIGNED'], ['ALIGNED', 'ALIGNED', 'ALIGNED', 'ALIGNED']): _p.handle_left_type = _l; _p.handle_right_type = _r
_sp.bezier_points.foreach_set('radius', [0.0002496, 0.4703, 0.4961, 0.05358])
_sp.order_u = 0
_sp.order_v = 0
cu_beziercurve_038.materials.append(mat_pedal)
cu_beziercurve_038.use_path = True
cu_beziercurve_038.use_path_clamp = True
cu_beziercurve_038.bevel_mode = 'OBJECT'
cu_beziercurve_038.fill_mode = 'FULL'
cu_beziercurve_039 = bpy.data.curves.new('BezierCurve.039', 'CURVE')
cu_beziercurve_039.dimensions = '3D'
_sp = cu_beziercurve_039.splines.new('BEZIER'); _sp.bezier_points.add(3)
_sp.bezier_points.foreach_set('co', [0.0, 0.0, 0.0, 0.4036, 0.7616, -0.009432, 1.02, 1.042, 0.023, 1.028, 1.32, 0.023])
_sp.bezier_points.foreach_set('handle_left', [-0.02819, -0.2659, 0.0, -0.104, 0.6243, -0.009432, 0.8933, 0.8951, 0.023, 1.078, 1.348, 0.023])
_sp.bezier_points.foreach_set('handle_right', [0.01331, 0.1255, 0.0, 0.6809, 0.8367, -0.009432, 1.147, 1.19, 0.023, 0.9674, 1.286, 0.023])
for _p, _l, _r in zip(_sp.bezier_points, ['ALIGNED', 'ALIGNED', 'ALIGNED', 'ALIGNED'], ['ALIGNED', 'ALIGNED', 'ALIGNED', 'ALIGNED']): _p.handle_left_type = _l; _p.handle_right_type = _r
_sp.bezier_points.foreach_set('radius', [0.0002496, 0.4703, 0.4961, 0.05358])
_sp.order_u = 0
_sp.order_v = 0
cu_beziercurve_039.materials.append(mat_pedal)
cu_beziercurve_039.use_path = True
cu_beziercurve_039.use_path_clamp = True
cu_beziercurve_039.bevel_mode = 'OBJECT'
cu_beziercurve_039.fill_mode = 'FULL'
cu_beziercurve_040 = bpy.data.curves.new('BezierCurve.040', 'CURVE')
cu_beziercurve_040.dimensions = '3D'
_sp = cu_beziercurve_040.splines.new('BEZIER'); _sp.bezier_points.add(3)
_sp.bezier_points.foreach_set('co', [0.0, 0.0, 0.0, 0.4903, 0.8214, -9.544e-09, 1.143, 1.058, 2.574e-08, 1.151, 1.336, -6.053e-08])
_sp.bezier_points.foreach_set('handle_left', [-0.02819, -0.2659, 0.0, -0.01729, 0.684, -1.155e-08, 1.016, 0.9109, 2.155e-08, 1.201, 1.364, -4.234e-08])
_sp.bezier_points.foreach_set('handle_right', [0.01331, 0.1255, 0.0, 0.7676, 0.8964, -8.45e-09, 1.27, 1.205, 2.993e-08, 1.09, 1.302, -8.227e-08])
for _p, _l, _r in zip(_sp.bezier_points, ['ALIGNED', 'ALIGNED', 'ALIGNED', 'ALIGNED'], ['ALIGNED', 'ALIGNED', 'ALIGNED', 'ALIGNED']): _p.handle_left_type = _l; _p.handle_right_type = _r
_sp.bezier_points.foreach_set('radius', [0.0002496, 0.4703, 0.4961, 0.05358])
_sp.order_u = 0
_sp.order_v = 0
cu_beziercurve_040.materials.append(mat_pedal)
cu_beziercurve_040.use_path = True
cu_beziercurve_040.use_path_clamp = True
cu_beziercurve_040.bevel_mode = 'OBJECT'
cu_beziercurve_040.fill_mode = 'FULL'
cu_beziercurve_041 = bpy.data.curves.new('BezierCurve.041', 'CURVE')
cu_beziercurve_041.dimensions = '3D'
_sp = cu_beziercurve_041.splines.new('BEZIER'); _sp.bezier_points.add(3)
_sp.bezier_points.foreach_set('co', [0.0, 0.0, 0.0, 0.4203, 0.7802, -1.483e-08, 1.056, 1.108, 1.921e-08, 1.064, 1.385, -6.706e-08])
_sp.bezier_points.foreach_set('handle_left', [-0.02819, -0.2659, 0.0, -0.08734, 0.6428, -1.684e-08, 0.9297, 0.9604, 1.502e-08, 1.115, 1.413, -4.888e-08])
_sp.bezier_points.foreach_set('handle_right', [0.01331, 0.1255, 0.0, 0.6976, 0.8552, -1.374e-08, 1.183, 1.255, 2.339e-08, 1.004, 1.352, -8.88e-08])
for _p, _l, _r in zip(_sp.bezier_points, ['ALIGNED', 'ALIGNED', 'ALIGNED', 'ALIGNED'], ['ALIGNED', 'ALIGNED', 'ALIGNED', 'ALIGNED']): _p.handle_left_type = _l; _p.handle_right_type = _r
_sp.bezier_points.foreach_set('radius', [0.0002496, 0.4703, 0.4961, 0.05358])
_sp.order_u = 0
_sp.order_v = 0
cu_beziercurve_041.materials.append(mat_pedal)
cu_beziercurve_041.use_path = True
cu_beziercurve_041.use_path_clamp = True
cu_beziercurve_041.bevel_mode = 'OBJECT'
cu_beziercurve_041.fill_mode = 'FULL'
cu_beziercurve_042 = bpy.data.curves.new('BezierCurve.042', 'CURVE')
cu_beziercurve_042.dimensions = '3D'
_sp = cu_beziercurve_042.splines.new('BEZIER'); _sp.bezier_points.add(3)
_sp.bezier_points.foreach_set('co', [0.0, 0.0, 0.0, 0.4705, 0.7486, -1.104e-08, 1.274, 1.015, 3.565e-08, 1.241, 1.29, -5.368e-08])
_sp.bezier_points.foreach_set('handle_left', [-0.02819, -0.2659, 0.0, -0.01172, 0.5388, -1.113e-08, 1.17, 0.8505, 3.318e-08, 1.287, 1.326, -3.584e-08])
_sp.bezier_points.foreach_set('handle_right', [0.01331, 0.1255, 0.0, 0.7339, 0.8632, -1.1e-08, 1.378, 1.179, 3.811e-08, 1.187, 1.248, -7.5e-08])
for _p, _l, _r in zip(_sp.bezier_points, ['ALIGNED', 'ALIGNED', 'ALIGNED', 'ALIGNED'], ['ALIGNED', 'ALIGNED', 'ALIGNED', 'ALIGNED']): _p.handle_left_type = _l; _p.handle_right_type = _r
_sp.bezier_points.foreach_set('radius', [0.0002496, 0.4703, 0.4961, 0.05358])
_sp.order_u = 0
_sp.order_v = 0
cu_beziercurve_042.materials.append(mat_pedal)
cu_beziercurve_042.use_path = True
cu_beziercurve_042.use_path_clamp = True
cu_beziercurve_042.bevel_mode = 'OBJECT'
cu_beziercurve_042.fill_mode = 'FULL'
cu_beziercurve_043 = bpy.data.curves.new('BezierCurve.043', 'CURVE')
cu_beziercurve_043.dimensions = '3D'
_sp = cu_beziercurve_043.splines.new('BEZIER'); _sp.bezier_points.add(3)
_sp.bezier_points.foreach_set('co', [0.0, 0.0, 0.0, 0.5275, 0.5754, -6.735e-09, 1.52, 0.765, 5.42e-08, 1.554, 1.041, -3.004e-08])
_sp.bezier_points.foreach_set('handle_left', [-0.02819, -0.2659, 0.0, 0.00902, 0.4878, -9.561e-09, 1.38, 0.6307, 4.899e-08, 1.607, 1.064, -1.167e-08])
_sp.bezier_points.foreach_set('handle_right', [0.01331, 0.1255, 0.0, 0.8108, 0.6233, -5.191e-09, 1.66, 0.8993, 5.942e-08, 1.491, 1.013, -5.201e-08])
for _p, _l, _r in zip(_sp.bezier_points, ['ALIGNED', 'ALIGNED', 'ALIGNED', 'ALIGNED'], ['ALIGNED', 'ALIGNED', 'ALIGNED', 'ALIGNED']): _p.handle_left_type = _l; _p.handle_right_type = _r
_sp.bezier_points.foreach_set('radius', [0.0002496, 0.4703, 0.4961, 0.05358])
_sp.order_u = 0
_sp.order_v = 0
cu_beziercurve_043.materials.append(mat_pedal)
cu_beziercurve_043.use_path = True
cu_beziercurve_043.use_path_clamp = True
cu_beziercurve_043.bevel_mode = 'OBJECT'
cu_beziercurve_043.fill_mode = 'FULL'
cu_beziercurve_044 = bpy.data.curves.new('BezierCurve.044', 'CURVE')
cu_beziercurve_044.dimensions = '3D'
_sp = cu_beziercurve_044.splines.new('BEZIER'); _sp.bezier_points.add(3)
_sp.bezier_points.foreach_set('co', [0.0, 0.0, 0.0, 0.3873, 0.7843, -1.732e-08, 0.9534, 1.095, 1.143e-08, 0.9034, 1.426, -7.92e-08])
_sp.bezier_points.foreach_set('handle_left', [-0.02819, -0.2659, 0.0, -0.1203, 0.6469, -1.932e-08, 0.8433, 0.9352, 8.502e-09, 0.9539, 1.455, -6.101e-08])
_sp.bezier_points.foreach_set('handle_right', [0.01331, 0.1255, 0.0, 0.6646, 0.8593, -1.623e-08, 1.063, 1.255, 1.436e-08, 0.8431, 1.393, -1.009e-07])
for _p, _l, _r in zip(_sp.bezier_points, ['ALIGNED', 'ALIGNED', 'ALIGNED', 'ALIGNED'], ['ALIGNED', 'ALIGNED', 'ALIGNED', 'ALIGNED']): _p.handle_left_type = _l; _p.handle_right_type = _r
_sp.bezier_points.foreach_set('radius', [0.0002496, 0.4703, 0.4961, 0.05358])
_sp.order_u = 0
_sp.order_v = 0
cu_beziercurve_044.materials.append(mat_pedal)
cu_beziercurve_044.use_path = True
cu_beziercurve_044.use_path_clamp = True
cu_beziercurve_044.bevel_mode = 'OBJECT'
cu_beziercurve_044.fill_mode = 'FULL'
cu_beziercurve_045 = bpy.data.curves.new('BezierCurve.045', 'CURVE')
cu_beziercurve_045.dimensions = '3D'
_sp = cu_beziercurve_045.splines.new('BEZIER'); _sp.bezier_points.add(3)
_sp.bezier_points.foreach_set('co', [0.0, 0.0, 0.0, 0.5556, 0.132, -4.616e-09, 1.131, 0.02814, 2.482e-08, 1.321, 0.08752, -4.765e-08])
_sp.bezier_points.foreach_set('handle_left', [-0.02819, -0.2659, 0.0, 0.0008398, 0.1475, -4.616e-09, 0.9603, -0.06514, 1.733e-08, 1.268, 0.1107, -3.727e-08])
_sp.bezier_points.foreach_set('handle_right', [0.01331, 0.1255, 0.0, 0.833, 0.1243, -4.616e-09, 1.301, 0.1214, 3.23e-08, 1.384, 0.05981, -6.006e-08])
for _p, _l, _r in zip(_sp.bezier_points, ['ALIGNED', 'ALIGNED', 'ALIGNED', 'ALIGNED'], ['ALIGNED', 'ALIGNED', 'ALIGNED', 'ALIGNED']): _p.handle_left_type = _l; _p.handle_right_type = _r
_sp.bezier_points.foreach_set('radius', [0.0001384, 0.2608, 0.2751, 0.02971])
_sp.order_u = 0
_sp.order_v = 0
cu_beziercurve_045.materials.append(mat_pedal)
cu_beziercurve_045.use_path = True
cu_beziercurve_045.use_path_clamp = True
cu_beziercurve_045.bevel_mode = 'OBJECT'
cu_beziercurve_045.fill_mode = 'FULL'
cu_beziercurve_046 = bpy.data.curves.new('BezierCurve.046', 'CURVE')
cu_beziercurve_046.dimensions = '3D'
_sp = cu_beziercurve_046.splines.new('BEZIER'); _sp.bezier_points.add(3)
_sp.bezier_points.foreach_set('co', [0.0, 0.0, 0.0, 0.3296, 0.8255, -2.168e-08, 0.8627, 1.112, 4.587e-09, 0.8128, 1.443, -8.604e-08])
_sp.bezier_points.foreach_set('handle_left', [-0.02819, -0.2659, 0.0, -0.178, 0.6881, -2.368e-08, 0.7527, 0.9516, 1.658e-09, 0.8632, 1.471, -6.785e-08])
_sp.bezier_points.foreach_set('handle_right', [0.01331, 0.1255, 0.0, 0.6069, 0.9005, -2.058e-08, 0.9728, 1.272, 7.516e-09, 0.7525, 1.409, -1.078e-07])
for _p, _l, _r in zip(_sp.bezier_points, ['ALIGNED', 'ALIGNED', 'ALIGNED', 'ALIGNED'], ['ALIGNED', 'ALIGNED', 'ALIGNED', 'ALIGNED']): _p.handle_left_type = _l; _p.handle_right_type = _r
_sp.bezier_points.foreach_set('radius', [0.0002496, 0.4703, 0.4961, 0.05358])
_sp.order_u = 0
_sp.order_v = 0
cu_beziercurve_046.materials.append(mat_pedal)
cu_beziercurve_046.use_path = True
cu_beziercurve_046.use_path_clamp = True
cu_beziercurve_046.bevel_mode = 'OBJECT'
cu_beziercurve_046.fill_mode = 'FULL'
cu_beziercurve_047 = bpy.data.curves.new('BezierCurve.047', 'CURVE')
cu_beziercurve_047.dimensions = '3D'
_sp = cu_beziercurve_047.splines.new('BEZIER'); _sp.bezier_points.add(3)
_sp.bezier_points.foreach_set('co', [0.0, 0.0, 0.0, 0.3296, 0.8255, -2.168e-08, 0.8627, 1.112, 4.587e-09, 0.8128, 1.443, -8.604e-08])
_sp.bezier_points.foreach_set('handle_left', [-0.02819, -0.2659, 0.0, -0.178, 0.6881, -2.368e-08, 0.7527, 0.9516, 1.658e-09, 0.8632, 1.471, -6.785e-08])
_sp.bezier_points.foreach_set('handle_right', [0.01331, 0.1255, 0.0, 0.6069, 0.9005, -2.058e-08, 0.9728, 1.272, 7.516e-09, 0.7525, 1.409, -1.078e-07])
for _p, _l, _r in zip(_sp.bezier_points, ['ALIGNED', 'ALIGNED', 'ALIGNED', 'ALIGNED'], ['ALIGNED', 'ALIGNED', 'ALIGNED', 'ALIGNED']): _p.handle_left_type = _l; _p.handle_right_type = _r
_sp.bezier_points.foreach_set('radius', [0.0002496, 0.4703, 0.4961, 0.05358])
_sp.order_u = 0
_sp.order_v = 0
cu_beziercurve_047.materials.append(mat_pedal)
cu_beziercurve_047.use_path = True
cu_beziercurve_047.use_path_clamp = True
cu_beziercurve_047.bevel_mode = 'OBJECT'
cu_beziercurve_047.fill_mode = 'FULL'

# ---- objects
ob_light = bpy.data.objects.new('Light', light_light)
ob_camera = bpy.data.objects.new('Camera', cam_camera)
ob_stem = bpy.data.objects.new('Stem', me_cylinder)
ob_pedalshape = bpy.data.objects.new('PedalShape', cu_beziercircle_001)
ob_pedal = bpy.data.objects.new('Pedal', cu_beziercurve)
ob_pedal_001 = bpy.data.objects.new('Pedal.001', cu_beziercurve_028)
ob_pedal_002 = bpy.data.objects.new('Pedal.002', cu_beziercurve_029)
ob_pedal_003 = bpy.data.objects.new('Pedal.003', cu_beziercurve_030)
ob_pedal_004 = bpy.data.objects.new('Pedal.004', cu_beziercurve_031)
ob_pedal_005 = bpy.data.objects.new('Pedal.005', cu_beziercurve_032)
ob_pedal_006 = bpy.data.objects.new('Pedal.006', cu_beziercurve_033)
ob_pedal_007 = bpy.data.objects.new('Pedal.007', cu_beziercurve_034)
ob_pedal_008 = bpy.data.objects.new('Pedal.008', cu_beziercurve_035)
ob_pedal_009 = bpy.data.objects.new('Pedal.009', cu_beziercurve_036)
ob_pedal_010 = bpy.data.objects.new('Pedal.010', cu_beziercurve_037)
ob_pedal_011 = bpy.data.objects.new('Pedal.011', cu_beziercurve_038)
ob_pedal_012 = bpy.data.objects.new('Pedal.012', cu_beziercurve_039)
ob_pedal_013 = bpy.data.objects.new('Pedal.013', cu_beziercurve_040)
ob_pedal_014 = bpy.data.objects.new('Pedal.014', cu_beziercurve_041)
ob_pedal_015 = bpy.data.objects.new('Pedal.015', cu_beziercurve_042)
ob_pedal_016 = bpy.data.objects.new('Pedal.016', cu_beziercurve_043)
ob_pedal_017 = bpy.data.objects.new('Pedal.017', cu_beziercurve_044)
ob_pedal_018 = bpy.data.objects.new('Pedal.018', cu_beziercurve_045)
ob_pedal_019 = bpy.data.objects.new('Pedal.019', cu_beziercurve_046)
ob_pedal_020 = bpy.data.objects.new('Pedal.020', cu_beziercurve_047)
ob_leaf = bpy.data.objects.new('Leaf', me_plane)
ob_thorn = bpy.data.objects.new('Thorn', me_cone_001)
ob_leaf_005 = bpy.data.objects.new('Leaf.005', me_plane_005)

# ---- transforms, parenting, visibility, modifiers, constraints
ob_light.location = (4.076, 1.005, 5.904)
ob_light.rotation_euler = (0.6503, 0.05522, 1.866)
ob_light.lock_rotations_4d = False
ob_light.empty_display_type = 'ARROWS'
ob_light.color = (0.0, 0.0, 0.0, 0.0)
ob_light.lineart.crease_threshold = 0.0
ob_camera.location = (7.359, -6.926, 4.958)
ob_camera.rotation_euler = (1.109, 0.0, 0.8149)
ob_camera.lock_rotations_4d = False
ob_camera.empty_display_type = 'ARROWS'
ob_camera.color = (0.0, 0.0, 0.0, 0.0)
ob_camera.display_type = 'WIRE'
ob_camera.lineart.crease_threshold = 0.0
ob_stem.location = (0.0, 0.0, 0.0)
ob_stem.rotation_euler = (0.0, -0.0, 5.29)
ob_stem.lineart.crease_threshold = 0.0
_m = ob_stem.modifiers.new('Subdivision', 'SUBSURF')
_m.uv_smooth = 'PRESERVE_CORNERS'
_m.levels = 2
_m = ob_stem.modifiers.new('ParticleSettings', 'PARTICLE_SYSTEM')
_m = ob_stem.modifiers.new('ParticleSettings.001', 'PARTICLE_SYSTEM')
ob_pedalshape.parent = ob_pedal
ob_pedalshape.matrix_parent_inverse = Matrix(((0.0005455, -0.0, 7226.0, -0.0), (6315.0, -3513.0, -0.0004767, 0.0), (3513.0, 6315.0, -0.0002652, -0.0), (-0.0, 0.0, 0.0, 1.0)))
ob_pedalshape.location = (0.0, 0.0, 0.0)
ob_pedalshape.scale = (0.3395, 1.0, 1.0)
ob_pedalshape.lineart.crease_threshold = 0.0
ob_pedal.location = (0.0, 0.0, 0.0)
ob_pedal.rotation_euler = (-2.078, -1.571, 0.0)
ob_pedal.lineart.crease_threshold = 0.0
ob_pedal_001.parent = ob_pedal
ob_pedal_001.matrix_parent_inverse = Matrix(((0.0005455, -0.0, 7226.0, -0.0), (6315.0, -3513.0, -0.0004767, 0.0), (3513.0, 6315.0, -0.0002652, -0.0), (-0.0, 0.0, 0.0, 1.0)))
ob_pedal_001.location = (0.0, 0.0, 0.0)
ob_pedal_001.rotation_euler = (-4.078, -1.571, 0.0)
ob_pedal_001.lineart.crease_threshold = 0.0
ob_pedal_002.parent = ob_pedal
ob_pedal_002.matrix_parent_inverse = Matrix(((0.0005455, -0.0, 7226.0, -0.0), (6315.0, -3513.0, -0.0004767, 0.0), (3513.0, 6315.0, -0.0002652, -0.0), (-0.0, 0.0, 0.0, 1.0)))
ob_pedal_002.location = (0.0, 0.0, 0.0)
ob_pedal_002.rotation_euler = (1.016, -1.571, 0.0)
ob_pedal_002.lineart.crease_threshold = 0.0
ob_pedal_003.parent = ob_pedal
ob_pedal_003.matrix_parent_inverse = Matrix(((0.0005455, -0.0, 7226.0, -0.0), (6315.0, -3513.0, -0.0004767, 0.0), (3513.0, 6315.0, -0.0002652, -0.0), (-0.0, 0.0, 0.0, 1.0)))
ob_pedal_003.location = (0.0, 0.0, 0.0)
ob_pedal_003.rotation_euler = (-0.8231, -1.571, 0.0)
ob_pedal_003.lineart.crease_threshold = 0.0
ob_pedal_004.parent = ob_pedal
ob_pedal_004.matrix_parent_inverse = Matrix(((0.0005455, -0.0, 7226.0, -0.0), (6315.0, -3513.0, -0.0004767, 0.0), (3513.0, 6315.0, -0.0002652, -0.0), (-0.0, 0.0, 0.0, 1.0)))
ob_pedal_004.location = (0.0, 0.0, 0.0)
ob_pedal_004.rotation_euler = (1.165, -1.571, 0.0)
ob_pedal_004.lineart.crease_threshold = 0.0
ob_pedal_005.parent = ob_pedal
ob_pedal_005.matrix_parent_inverse = Matrix(((0.0005455, -0.0, 7226.0, -0.0), (6315.0, -3513.0, -0.0004767, 0.0), (3513.0, 6315.0, -0.0002652, -0.0), (-0.0, 0.0, 0.0, 1.0)))
ob_pedal_005.location = (0.0, 0.0, 0.0)
ob_pedal_005.rotation_euler = (-2.331, -1.571, 0.0)
ob_pedal_005.lineart.crease_threshold = 0.0
ob_pedal_006.parent = ob_pedal
ob_pedal_006.matrix_parent_inverse = Matrix(((0.0005455, -0.0, 7226.0, -0.0), (6315.0, -3513.0, -0.0004767, 0.0), (3513.0, 6315.0, -0.0002652, -0.0), (-0.0, 0.0, 0.0, 1.0)))
ob_pedal_006.location = (0.0, 0.0, 0.0)
ob_pedal_006.rotation_euler = (-3.84, -1.571, 0.0)
ob_pedal_006.lineart.crease_threshold = 0.0
ob_pedal_007.parent = ob_pedal
ob_pedal_007.matrix_parent_inverse = Matrix(((0.0005455, -0.0, 7226.0, -0.0), (6315.0, -3513.0, -0.0004767, 0.0), (3513.0, 6315.0, -0.0002652, -0.0), (-0.0, 0.0, 0.0, 1.0)))
ob_pedal_007.location = (0.0, 0.0, 0.0)
ob_pedal_007.rotation_euler = (1.338, -1.571, 0.0)
ob_pedal_007.lineart.crease_threshold = 0.0
ob_pedal_008.parent = ob_pedal
ob_pedal_008.matrix_parent_inverse = Matrix(((0.0005455, -0.0, 7226.0, -0.0), (6315.0, -3513.0, -0.0004767, 0.0), (3513.0, 6315.0, -0.0002652, -0.0), (-0.0, 0.0, 0.0, 1.0)))
ob_pedal_008.location = (0.0, 0.0, 0.0)
ob_pedal_008.rotation_euler = (-0.7708, -1.571, 0.0)
ob_pedal_008.lineart.crease_threshold = 0.0
ob_pedal_009.parent = ob_pedal
ob_pedal_009.matrix_parent_inverse = Matrix(((0.0005455, -0.0, 7226.0, -0.0), (6315.0, -3513.0, -0.0004767, 0.0), (3513.0, 6315.0, -0.0002652, -0.0), (-0.0, 0.0, 0.0, 1.0)))
ob_pedal_009.location = (0.0, 0.0, 0.0)
ob_pedal_009.rotation_euler = (-3.126, -1.571, 0.0)
ob_pedal_009.lineart.crease_threshold = 0.0
ob_pedal_010.parent = ob_pedal
ob_pedal_010.matrix_parent_inverse = Matrix(((0.0005455, -0.0, 7226.0, -0.0), (6315.0, -3513.0, -0.0004767, 0.0), (3513.0, 6315.0, -0.0002652, -0.0), (-0.0, 0.0, 0.0, 1.0)))
ob_pedal_010.location = (0.0, 0.0, 0.0)
ob_pedal_010.rotation_euler = (-4.36, -1.571, 0.0)
ob_pedal_010.lineart.crease_threshold = 0.0
ob_pedal_011.parent = ob_pedal
ob_pedal_011.matrix_parent_inverse = Matrix(((0.0005455, -0.0, 7226.0, -0.0), (6315.0, -3513.0, -0.0004767, 0.0), (3513.0, 6315.0, -0.0002652, -0.0), (-0.0, 0.0, 0.0, 1.0)))
ob_pedal_011.location = (0.0, 0.0, 0.0)
ob_pedal_011.rotation_euler = (0.4986, -1.571, 0.0)
ob_pedal_011.lineart.crease_threshold = 0.0
ob_pedal_012.parent = ob_pedal
ob_pedal_012.matrix_parent_inverse = Matrix(((0.0005455, -0.0, 7226.0, -0.0), (6315.0, -3513.0, -0.0004767, 0.0), (3513.0, 6315.0, -0.0002652, -0.0), (-0.0, 0.0, 0.0, 1.0)))
ob_pedal_012.location = (0.0, 0.0, 0.0)
ob_pedal_012.rotation_euler = (-0.2365, -1.571, 0.0)
ob_pedal_012.lineart.crease_threshold = 0.0
ob_pedal_013.parent = ob_pedal
ob_pedal_013.matrix_parent_inverse = Matrix(((0.0005455, -0.0, 7226.0, -0.0), (6315.0, -3513.0, -0.0004767, 0.0), (3513.0, 6315.0, -0.0002652, -0.0), (-0.0, 0.0, 0.0, 1.0)))
ob_pedal_013.location = (0.0, 0.0, 0.0)
ob_pedal_013.rotation_euler = (-2.086, -1.571, 0.0)
ob_pedal_013.lineart.crease_threshold = 0.0
ob_pedal_014.parent = ob_pedal
ob_pedal_014.matrix_parent_inverse = Matrix(((0.0005455, -0.0, 7226.0, -0.0), (6315.0, -3513.0, -0.0004767, 0.0), (3513.0, 6315.0, -0.0002652, -0.0), (-0.0, 0.0, 0.0, 1.0)))
ob_pedal_014.location = (0.0, 0.0, 0.0)
ob_pedal_014.rotation_euler = (-3.12, -1.571, 0.0)
ob_pedal_014.lineart.crease_threshold = 0.0
ob_pedal_015.parent = ob_pedal
ob_pedal_015.matrix_parent_inverse = Matrix(((0.0005455, -0.0, 7226.0, -0.0), (6315.0, -3513.0, -0.0004767, 0.0), (3513.0, 6315.0, -0.0002652, -0.0), (-0.0, 0.0, 0.0, 1.0)))
ob_pedal_015.location = (0.0, 0.0, 0.0)
ob_pedal_015.rotation_euler = (-1.11, -1.571, 0.0)
ob_pedal_015.lineart.crease_threshold = 0.0
ob_pedal_016.parent = ob_pedal
ob_pedal_016.matrix_parent_inverse = Matrix(((0.0005455, -0.0, 7226.0, -0.0), (6315.0, -3513.0, -0.0004767, 0.0), (3513.0, 6315.0, -0.0002652, -0.0), (-0.0, 0.0, 0.0, 1.0)))
ob_pedal_016.location = (0.0, 0.0, 0.0)
ob_pedal_016.rotation_euler = (-1.913, -1.571, 0.0)
ob_pedal_016.lineart.crease_threshold = 0.0
ob_pedal_017.parent = ob_pedal
ob_pedal_017.matrix_parent_inverse = Matrix(((0.0005455, -0.0, 7226.0, -0.0), (6315.0, -3513.0, -0.0004767, 0.0), (3513.0, 6315.0, -0.0002652, -0.0), (-0.0, 0.0, 0.0, 1.0)))
ob_pedal_017.location = (0.0, 0.0, 0.0)
ob_pedal_017.rotation_euler = (2.261, -1.571, 0.0)
ob_pedal_017.lineart.crease_threshold = 0.0
ob_pedal_018.parent = ob_pedal
ob_pedal_018.matrix_parent_inverse = Matrix(((0.0005455, -0.0, 7226.0, -0.0), (6315.0, -3513.0, -0.0004767, 0.0), (3513.0, 6315.0, -0.0002652, -0.0), (-0.0, 0.0, 0.0, 1.0)))
ob_pedal_018.location = (0.0, 0.0, 0.0)
ob_pedal_018.rotation_euler = (-0.0, -1.571, 0.0)
ob_pedal_018.lineart.crease_threshold = 0.0
ob_pedal_019.parent = ob_pedal
ob_pedal_019.matrix_parent_inverse = Matrix(((0.0005455, -0.0, 7226.0, -0.0), (6315.0, -3513.0, -0.0004767, 0.0), (3513.0, 6315.0, -0.0002652, -0.0), (-0.0, 0.0, 0.0, 1.0)))
ob_pedal_019.location = (0.0, 0.0, 0.0)
ob_pedal_019.rotation_euler = (1.408, -1.571, 0.0)
ob_pedal_019.lineart.crease_threshold = 0.0
ob_pedal_020.parent = ob_pedal
ob_pedal_020.matrix_parent_inverse = Matrix(((0.0005455, -0.0, 7226.0, -0.0), (6315.0, -3513.0, -0.0004767, 0.0), (3513.0, 6315.0, -0.0002652, -0.0), (-0.0, 0.0, 0.0, 1.0)))
ob_pedal_020.location = (0.0, 0.0, 0.0)
ob_pedal_020.rotation_euler = (0.5645, -1.571, 0.0)
ob_pedal_020.lineart.crease_threshold = 0.0
ob_leaf.location = (2.201, -0.07368, -0.6344)
ob_leaf.lineart.crease_threshold = 0.0
ob_thorn.location = (1.788, -0.1234, 0.534)
ob_thorn.lineart.crease_threshold = 0.0
ob_leaf_005.location = (0.07615, 0.0428, -0.07781)
ob_leaf_005.rotation_euler = (3.033e-08, 0.6166, 4.889)
ob_leaf_005.lineart.crease_threshold = 0.0
cu_beziercurve.bevel_object = ob_pedalshape
cu_beziercurve_028.bevel_object = ob_pedalshape
cu_beziercurve_029.bevel_object = ob_pedalshape
cu_beziercurve_030.bevel_object = ob_pedalshape
cu_beziercurve_031.bevel_object = ob_pedalshape
cu_beziercurve_032.bevel_object = ob_pedalshape
cu_beziercurve_033.bevel_object = ob_pedalshape
cu_beziercurve_034.bevel_object = ob_pedalshape
cu_beziercurve_035.bevel_object = ob_pedalshape
cu_beziercurve_036.bevel_object = ob_pedalshape
cu_beziercurve_037.bevel_object = ob_pedalshape
cu_beziercurve_038.bevel_object = ob_pedalshape
cu_beziercurve_039.bevel_object = ob_pedalshape
cu_beziercurve_040.bevel_object = ob_pedalshape
cu_beziercurve_041.bevel_object = ob_pedalshape
cu_beziercurve_042.bevel_object = ob_pedalshape
cu_beziercurve_043.bevel_object = ob_pedalshape
cu_beziercurve_044.bevel_object = ob_pedalshape
cu_beziercurve_045.bevel_object = ob_pedalshape
cu_beziercurve_046.bevel_object = ob_pedalshape
cu_beziercurve_047.bevel_object = ob_pedalshape

# ---- collection membership
col_collection.objects.link(ob_light)
col_collection.objects.link(ob_camera)
col_collection.objects.link(ob_stem)
col_collection.objects.link(ob_pedalshape)
col_collection.objects.link(ob_pedal)
col_collection.objects.link(ob_pedal_001)
col_collection.objects.link(ob_pedal_002)
col_collection.objects.link(ob_pedal_003)
col_collection.objects.link(ob_pedal_004)
col_collection.objects.link(ob_pedal_005)
col_collection.objects.link(ob_pedal_006)
col_collection.objects.link(ob_pedal_007)
col_collection.objects.link(ob_pedal_008)
col_collection.objects.link(ob_pedal_009)
col_collection.objects.link(ob_pedal_010)
col_collection.objects.link(ob_pedal_011)
col_collection.objects.link(ob_pedal_012)
col_collection.objects.link(ob_pedal_013)
col_collection.objects.link(ob_pedal_014)
col_collection.objects.link(ob_pedal_015)
col_collection.objects.link(ob_pedal_016)
col_collection.objects.link(ob_pedal_017)
col_collection.objects.link(ob_pedal_018)
col_collection.objects.link(ob_pedal_019)
col_collection.objects.link(ob_pedal_020)
col_collection.objects.link(ob_leaf)
col_collection.objects.link(ob_thorn)
col_collection.objects.link(ob_leaf_005)

# ---- scene / render settings (as saved in the file)
scene.camera = ob_camera
scene.frame_start = 1; scene.frame_end = 250; scene.frame_set(26)
scene.render.engine = 'CYCLES'
scene.cycles.use_denoising = False
scene.cycles.samples = 128
scene.cycles.sampling_pattern = 'TABULATED_SOBOL'
scene.cycles.use_adaptive_sampling = False
scene.cycles.use_light_tree = False
scene.view_settings.view_transform = 'Filmic'
bpy.context.view_layer.update()
